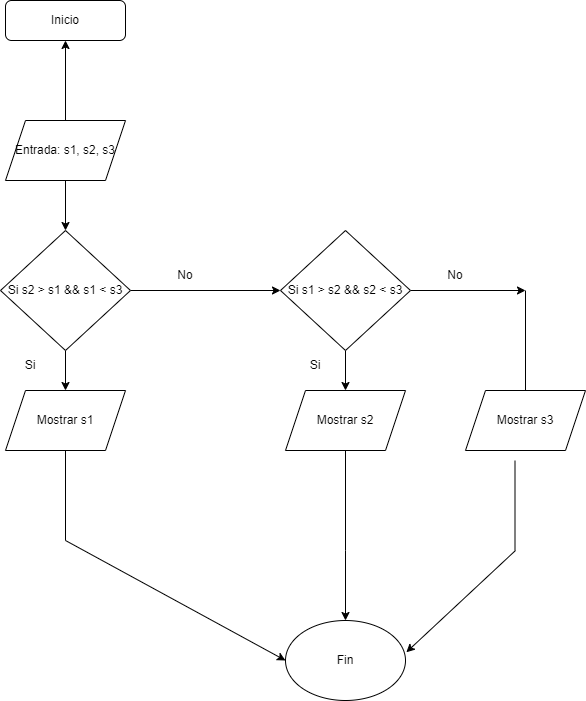

The diagram above was exported from draw.io. Its source (the exported page's mxGraphModel, read from the mxfile embedded in the PNG):
<mxGraphModel dx="1050" dy="557" grid="1" gridSize="10" guides="1" tooltips="1" connect="1" arrows="1" fold="1" page="1" pageScale="1" pageWidth="827" pageHeight="1169" math="0" shadow="0">
  <root>
    <mxCell id="WIyWlLk6GJQsqaUBKTNV-0" />
    <mxCell id="WIyWlLk6GJQsqaUBKTNV-1" parent="WIyWlLk6GJQsqaUBKTNV-0" />
    <mxCell id="WIyWlLk6GJQsqaUBKTNV-3" value="Inicio" style="rounded=1;whiteSpace=wrap;html=1;fontSize=12;glass=0;strokeWidth=1;shadow=0;" parent="WIyWlLk6GJQsqaUBKTNV-1" vertex="1">
      <mxGeometry x="60" y="10" width="120" height="40" as="geometry" />
    </mxCell>
    <mxCell id="C946nF4KLQKov5NJkYxB-0" value="Fin" style="ellipse;whiteSpace=wrap;html=1;" vertex="1" parent="WIyWlLk6GJQsqaUBKTNV-1">
      <mxGeometry x="340" y="630" width="120" height="80" as="geometry" />
    </mxCell>
    <mxCell id="C946nF4KLQKov5NJkYxB-15" style="edgeStyle=orthogonalEdgeStyle;rounded=0;orthogonalLoop=1;jettySize=auto;html=1;exitX=1;exitY=0.5;exitDx=0;exitDy=0;" edge="1" parent="WIyWlLk6GJQsqaUBKTNV-1" source="C946nF4KLQKov5NJkYxB-1" target="C946nF4KLQKov5NJkYxB-9">
      <mxGeometry relative="1" as="geometry" />
    </mxCell>
    <mxCell id="C946nF4KLQKov5NJkYxB-20" value="" style="edgeStyle=orthogonalEdgeStyle;rounded=0;orthogonalLoop=1;jettySize=auto;html=1;" edge="1" parent="WIyWlLk6GJQsqaUBKTNV-1" source="C946nF4KLQKov5NJkYxB-1" target="C946nF4KLQKov5NJkYxB-3">
      <mxGeometry relative="1" as="geometry" />
    </mxCell>
    <mxCell id="C946nF4KLQKov5NJkYxB-1" value="Si s2 &amp;gt; s1 &amp;amp;&amp;amp; s1 &amp;lt; s3" style="rhombus;whiteSpace=wrap;html=1;" vertex="1" parent="WIyWlLk6GJQsqaUBKTNV-1">
      <mxGeometry x="55" y="240" width="130" height="120" as="geometry" />
    </mxCell>
    <mxCell id="C946nF4KLQKov5NJkYxB-3" value="Mostrar s1" style="shape=parallelogram;perimeter=parallelogramPerimeter;whiteSpace=wrap;html=1;fixedSize=1;" vertex="1" parent="WIyWlLk6GJQsqaUBKTNV-1">
      <mxGeometry x="60" y="400" width="120" height="60" as="geometry" />
    </mxCell>
    <mxCell id="C946nF4KLQKov5NJkYxB-4" value="Mostrar s2" style="shape=parallelogram;perimeter=parallelogramPerimeter;whiteSpace=wrap;html=1;fixedSize=1;" vertex="1" parent="WIyWlLk6GJQsqaUBKTNV-1">
      <mxGeometry x="340" y="400" width="120" height="60" as="geometry" />
    </mxCell>
    <mxCell id="C946nF4KLQKov5NJkYxB-5" value="Mostrar s3" style="shape=parallelogram;perimeter=parallelogramPerimeter;whiteSpace=wrap;html=1;fixedSize=1;" vertex="1" parent="WIyWlLk6GJQsqaUBKTNV-1">
      <mxGeometry x="520" y="400" width="120" height="60" as="geometry" />
    </mxCell>
    <mxCell id="C946nF4KLQKov5NJkYxB-12" value="" style="edgeStyle=orthogonalEdgeStyle;rounded=0;orthogonalLoop=1;jettySize=auto;html=1;" edge="1" parent="WIyWlLk6GJQsqaUBKTNV-1" source="C946nF4KLQKov5NJkYxB-8" target="WIyWlLk6GJQsqaUBKTNV-3">
      <mxGeometry relative="1" as="geometry" />
    </mxCell>
    <mxCell id="C946nF4KLQKov5NJkYxB-14" value="" style="edgeStyle=orthogonalEdgeStyle;rounded=0;orthogonalLoop=1;jettySize=auto;html=1;" edge="1" parent="WIyWlLk6GJQsqaUBKTNV-1" source="C946nF4KLQKov5NJkYxB-8" target="C946nF4KLQKov5NJkYxB-1">
      <mxGeometry relative="1" as="geometry" />
    </mxCell>
    <mxCell id="C946nF4KLQKov5NJkYxB-8" value="Entrada: s1, s2, s3" style="shape=parallelogram;perimeter=parallelogramPerimeter;whiteSpace=wrap;html=1;fixedSize=1;" vertex="1" parent="WIyWlLk6GJQsqaUBKTNV-1">
      <mxGeometry x="60" y="130" width="120" height="60" as="geometry" />
    </mxCell>
    <mxCell id="C946nF4KLQKov5NJkYxB-16" style="edgeStyle=orthogonalEdgeStyle;rounded=0;orthogonalLoop=1;jettySize=auto;html=1;" edge="1" parent="WIyWlLk6GJQsqaUBKTNV-1" source="C946nF4KLQKov5NJkYxB-9">
      <mxGeometry relative="1" as="geometry">
        <mxPoint x="580" y="300" as="targetPoint" />
      </mxGeometry>
    </mxCell>
    <mxCell id="C946nF4KLQKov5NJkYxB-21" value="" style="edgeStyle=orthogonalEdgeStyle;rounded=0;orthogonalLoop=1;jettySize=auto;html=1;" edge="1" parent="WIyWlLk6GJQsqaUBKTNV-1" source="C946nF4KLQKov5NJkYxB-9" target="C946nF4KLQKov5NJkYxB-4">
      <mxGeometry relative="1" as="geometry" />
    </mxCell>
    <mxCell id="C946nF4KLQKov5NJkYxB-9" value="Si s1 &amp;gt; s2 &amp;amp;&amp;amp; s2 &amp;lt; s3" style="rhombus;whiteSpace=wrap;html=1;" vertex="1" parent="WIyWlLk6GJQsqaUBKTNV-1">
      <mxGeometry x="335" y="240" width="130" height="120" as="geometry" />
    </mxCell>
    <mxCell id="C946nF4KLQKov5NJkYxB-18" value="" style="endArrow=none;html=1;rounded=0;exitX=0.5;exitY=0;exitDx=0;exitDy=0;" edge="1" parent="WIyWlLk6GJQsqaUBKTNV-1" source="C946nF4KLQKov5NJkYxB-5">
      <mxGeometry width="50" height="50" relative="1" as="geometry">
        <mxPoint x="530" y="350" as="sourcePoint" />
        <mxPoint x="580" y="300" as="targetPoint" />
      </mxGeometry>
    </mxCell>
    <mxCell id="C946nF4KLQKov5NJkYxB-22" value="" style="endArrow=none;html=1;rounded=0;" edge="1" parent="WIyWlLk6GJQsqaUBKTNV-1">
      <mxGeometry width="50" height="50" relative="1" as="geometry">
        <mxPoint x="120" y="550" as="sourcePoint" />
        <mxPoint x="120" y="460" as="targetPoint" />
      </mxGeometry>
    </mxCell>
    <mxCell id="C946nF4KLQKov5NJkYxB-23" value="" style="endArrow=none;html=1;rounded=0;" edge="1" parent="WIyWlLk6GJQsqaUBKTNV-1">
      <mxGeometry width="50" height="50" relative="1" as="geometry">
        <mxPoint x="569.5" y="560" as="sourcePoint" />
        <mxPoint x="569.5" y="470" as="targetPoint" />
      </mxGeometry>
    </mxCell>
    <mxCell id="C946nF4KLQKov5NJkYxB-24" value="" style="endArrow=none;html=1;rounded=0;entryX=0.5;entryY=1;entryDx=0;entryDy=0;" edge="1" parent="WIyWlLk6GJQsqaUBKTNV-1" target="C946nF4KLQKov5NJkYxB-4">
      <mxGeometry width="50" height="50" relative="1" as="geometry">
        <mxPoint x="400" y="560" as="sourcePoint" />
        <mxPoint x="394.5" y="460" as="targetPoint" />
      </mxGeometry>
    </mxCell>
    <mxCell id="C946nF4KLQKov5NJkYxB-27" value="No" style="text;html=1;align=center;verticalAlign=middle;whiteSpace=wrap;rounded=0;" vertex="1" parent="WIyWlLk6GJQsqaUBKTNV-1">
      <mxGeometry x="480" y="270" width="60" height="30" as="geometry" />
    </mxCell>
    <mxCell id="C946nF4KLQKov5NJkYxB-28" value="No" style="text;html=1;align=center;verticalAlign=middle;whiteSpace=wrap;rounded=0;" vertex="1" parent="WIyWlLk6GJQsqaUBKTNV-1">
      <mxGeometry x="210" y="270" width="60" height="30" as="geometry" />
    </mxCell>
    <mxCell id="C946nF4KLQKov5NJkYxB-29" value="Si" style="text;html=1;align=center;verticalAlign=middle;whiteSpace=wrap;rounded=0;" vertex="1" parent="WIyWlLk6GJQsqaUBKTNV-1">
      <mxGeometry x="340" y="360" width="60" height="30" as="geometry" />
    </mxCell>
    <mxCell id="C946nF4KLQKov5NJkYxB-30" value="Si" style="text;html=1;align=center;verticalAlign=middle;whiteSpace=wrap;rounded=0;" vertex="1" parent="WIyWlLk6GJQsqaUBKTNV-1">
      <mxGeometry x="55" y="360" width="60" height="30" as="geometry" />
    </mxCell>
    <mxCell id="C946nF4KLQKov5NJkYxB-33" value="" style="endArrow=classic;html=1;rounded=0;entryX=0;entryY=0.5;entryDx=0;entryDy=0;" edge="1" parent="WIyWlLk6GJQsqaUBKTNV-1" target="C946nF4KLQKov5NJkYxB-0">
      <mxGeometry width="50" height="50" relative="1" as="geometry">
        <mxPoint x="120" y="550" as="sourcePoint" />
        <mxPoint x="440" y="470" as="targetPoint" />
      </mxGeometry>
    </mxCell>
    <mxCell id="C946nF4KLQKov5NJkYxB-34" value="" style="endArrow=classic;html=1;rounded=0;entryX=0.5;entryY=0;entryDx=0;entryDy=0;" edge="1" parent="WIyWlLk6GJQsqaUBKTNV-1" target="C946nF4KLQKov5NJkYxB-0">
      <mxGeometry width="50" height="50" relative="1" as="geometry">
        <mxPoint x="400" y="560" as="sourcePoint" />
        <mxPoint x="440" y="470" as="targetPoint" />
      </mxGeometry>
    </mxCell>
    <mxCell id="C946nF4KLQKov5NJkYxB-35" value="" style="endArrow=classic;html=1;rounded=0;entryX=1.007;entryY=0.397;entryDx=0;entryDy=0;entryPerimeter=0;" edge="1" parent="WIyWlLk6GJQsqaUBKTNV-1" target="C946nF4KLQKov5NJkYxB-0">
      <mxGeometry width="50" height="50" relative="1" as="geometry">
        <mxPoint x="570" y="560" as="sourcePoint" />
        <mxPoint x="510" y="610" as="targetPoint" />
      </mxGeometry>
    </mxCell>
  </root>
</mxGraphModel>